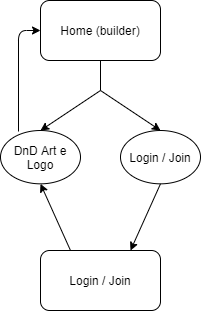

The diagram above was exported from draw.io. Its source (the exported page's mxGraphModel, read from the mxfile embedded in the PNG):
<mxGraphModel dx="460" dy="752" grid="1" gridSize="10" guides="1" tooltips="1" connect="1" arrows="1" fold="1" page="1" pageScale="1" pageWidth="827" pageHeight="1169" math="0" shadow="0">
  <root>
    <mxCell id="0" />
    <mxCell id="1" parent="0" />
    <mxCell id="BqMTS-n3Iai1Ym_dNd9D-1" value="Home (builder)" style="rounded=1;whiteSpace=wrap;html=1;" vertex="1" parent="1">
      <mxGeometry x="140" y="100" width="120" height="60" as="geometry" />
    </mxCell>
    <mxCell id="BqMTS-n3Iai1Ym_dNd9D-2" value="" style="endArrow=none;html=1;entryX=0.5;entryY=1;entryDx=0;entryDy=0;" edge="1" parent="1" target="BqMTS-n3Iai1Ym_dNd9D-1">
      <mxGeometry width="50" height="50" relative="1" as="geometry">
        <mxPoint x="200" y="190" as="sourcePoint" />
        <mxPoint x="260" y="360" as="targetPoint" />
      </mxGeometry>
    </mxCell>
    <mxCell id="BqMTS-n3Iai1Ym_dNd9D-4" value="Login / Join" style="rounded=1;whiteSpace=wrap;html=1;" vertex="1" parent="1">
      <mxGeometry x="140" y="350" width="120" height="60" as="geometry" />
    </mxCell>
    <mxCell id="BqMTS-n3Iai1Ym_dNd9D-5" value="Login / Join" style="ellipse;whiteSpace=wrap;html=1;" vertex="1" parent="1">
      <mxGeometry x="220" y="230" width="80" height="53.33" as="geometry" />
    </mxCell>
    <mxCell id="BqMTS-n3Iai1Ym_dNd9D-6" value="DnD Art e Logo" style="ellipse;whiteSpace=wrap;html=1;" vertex="1" parent="1">
      <mxGeometry x="100" y="230" width="80" height="53.33" as="geometry" />
    </mxCell>
    <mxCell id="BqMTS-n3Iai1Ym_dNd9D-7" value="" style="endArrow=classic;html=1;entryX=0.5;entryY=0;entryDx=0;entryDy=0;" edge="1" parent="1" target="BqMTS-n3Iai1Ym_dNd9D-5">
      <mxGeometry width="50" height="50" relative="1" as="geometry">
        <mxPoint x="200" y="190" as="sourcePoint" />
        <mxPoint x="230" y="240" as="targetPoint" />
      </mxGeometry>
    </mxCell>
    <mxCell id="BqMTS-n3Iai1Ym_dNd9D-8" value="" style="endArrow=classic;html=1;entryX=0.5;entryY=0;entryDx=0;entryDy=0;" edge="1" parent="1" target="BqMTS-n3Iai1Ym_dNd9D-6">
      <mxGeometry width="50" height="50" relative="1" as="geometry">
        <mxPoint x="200" y="190" as="sourcePoint" />
        <mxPoint x="280" y="310" as="targetPoint" />
      </mxGeometry>
    </mxCell>
    <mxCell id="BqMTS-n3Iai1Ym_dNd9D-9" value="" style="endArrow=classic;html=1;exitX=0.25;exitY=0;exitDx=0;exitDy=0;entryX=0.5;entryY=1;entryDx=0;entryDy=0;" edge="1" parent="1" source="BqMTS-n3Iai1Ym_dNd9D-4" target="BqMTS-n3Iai1Ym_dNd9D-6">
      <mxGeometry width="50" height="50" relative="1" as="geometry">
        <mxPoint x="230" y="360" as="sourcePoint" />
        <mxPoint x="280" y="310" as="targetPoint" />
      </mxGeometry>
    </mxCell>
    <mxCell id="BqMTS-n3Iai1Ym_dNd9D-10" value="" style="endArrow=classic;html=1;entryX=0;entryY=0.5;entryDx=0;entryDy=0;" edge="1" parent="1" target="BqMTS-n3Iai1Ym_dNd9D-1">
      <mxGeometry width="50" height="50" relative="1" as="geometry">
        <mxPoint x="118" y="231" as="sourcePoint" />
        <mxPoint x="280" y="310" as="targetPoint" />
        <Array as="points">
          <mxPoint x="118" y="130" />
        </Array>
      </mxGeometry>
    </mxCell>
    <mxCell id="BqMTS-n3Iai1Ym_dNd9D-11" value="" style="endArrow=classic;html=1;exitX=0.5;exitY=1;exitDx=0;exitDy=0;entryX=0.75;entryY=0;entryDx=0;entryDy=0;" edge="1" parent="1" source="BqMTS-n3Iai1Ym_dNd9D-5" target="BqMTS-n3Iai1Ym_dNd9D-4">
      <mxGeometry width="50" height="50" relative="1" as="geometry">
        <mxPoint x="280" y="360" as="sourcePoint" />
        <mxPoint x="250" y="293.3299999999999" as="targetPoint" />
      </mxGeometry>
    </mxCell>
  </root>
</mxGraphModel>